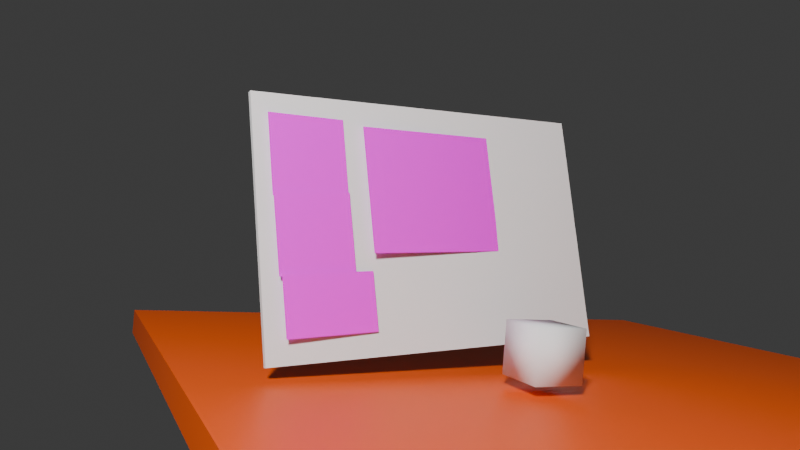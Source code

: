 # Source: ing2.blend  (saved by Blender 5.0.119; exported with 4.5.12 LTS)
import bpy
from mathutils import Matrix  # noqa: F401  (used for matrix-valued properties, if any)

bpy.ops.wm.read_factory_settings(use_empty=True)
scene = bpy.context.scene
scene.name = 'Scene'

# ---- collections
col_foreground = bpy.data.collections.new('foreground'); scene.collection.children.link(col_foreground)
col_background = bpy.data.collections.new('background'); scene.collection.children.link(col_background)
col_3 = bpy.data.collections.new('コレクション 3'); scene.collection.children.link(col_3)

# ---- images (referenced by path relative to the original .blend; pixels are not part of the script)
import os
ASSET_DIR = os.environ.get("B2B_ASSET_DIR", "")  # directory of the original .blend (textures are referenced by path, not embedded)
HERE = os.path.dirname(os.path.abspath(__file__))  # packed textures are extracted next to this script under _unpacked/

def load_image(name, relpath, width, height, colorspace="sRGB"):
    """Load a texture the original file referenced (path relative to the .blend, or extracted next to this script)."""
    p = next((c for c in (os.path.join(HERE, relpath), os.path.join(ASSET_DIR, relpath)) if relpath and os.path.exists(c)), "")
    if p:
        img = bpy.data.images.load(p, check_existing=True)
        img.name = name
    else:  # same state as the original file: an image datablock whose file is absent (Cycles renders it pink)
        img = bpy.data.images.new(name, width, height)
        img.source = "FILE"
        img.filepath = "//" + (relpath or name)
    img.colorspace_settings.name = colorspace
    return img
img_026ulxqimgpmuxa1773326419_1773326429_png = load_image('026ulxQImgpmuXA1773326419_1773326429.png', '026ulxQImgpmuXA1773326419_1773326429.png', 1024, 1024, 'sRGB')
img_goanuemqyfmg6p61773326461_1773326466_png = load_image('GOaNuEmQYfMG6p61773326461_1773326466.png', 'GOaNuEmQYfMG6p61773326461_1773326466.png', 1024, 1024, 'sRGB')
img_ex3jwzhnezypzrh1773326483_1773326488_png = load_image('eX3JwZHnezypzrh1773326483_1773326488.png', 'eX3JwZHnezypzrh1773326483_1773326488.png', 1024, 1024, 'sRGB')
img_f13z9bubalsnx441773326498_1773326501_png = load_image('F13z9bubAlsnx441773326498_1773326501.png', 'F13z9bubAlsnx441773326498_1773326501.png', 1024, 1024, 'sRGB')

# ---- materials (node trees are filled in below, after node groups)
mat_001 = bpy.data.materials.new('マテリアル.001')
mat_002 = bpy.data.materials.new('マテリアル.002')
mat_003 = bpy.data.materials.new('マテリアル.003')
mat_004 = bpy.data.materials.new('マテリアル.004')
mat_x = bpy.data.materials.new('マテリアル')

# ---- material node trees
mat_001.use_nodes = True; mat_001.node_tree.nodes.clear()
_N = mat_001.node_tree.nodes; _L = mat_001.node_tree.links
n0 = _N.new('ShaderNodeBsdfPrincipled'); n0.name = 'プリンシプルBSDF'; n0.location = (-200, 100)
n0.inputs[2].default_value = 0.12
n0.inputs[13].default_value = 0.7
n0.inputs[19].default_value = 0.35
n0.inputs[20].default_value = 0.35
n1 = _N.new('ShaderNodeOutputMaterial'); n1.name = 'マテリアル出力'; n1.location = (200, 100)
n2 = _N.new('ShaderNodeTexImage'); n2.name = '画像テクスチャ'; n2.location = (-490, 80)
n2.image = img_026ulxqimgpmuxa1773326419_1773326429_png
_L.new(n0.outputs[0], n1.inputs[0])
_L.new(n2.outputs[0], n0.inputs[0])
_L.new(n2.outputs[1], n0.inputs[4])
n1.is_active_output = True
mat_002.use_nodes = True; mat_002.node_tree.nodes.clear()
_N = mat_002.node_tree.nodes; _L = mat_002.node_tree.links
n0 = _N.new('ShaderNodeBsdfPrincipled'); n0.name = 'プリンシプルBSDF'; n0.location = (-200, 100)
n0.inputs[2].default_value = 0.12
n0.inputs[13].default_value = 0.7
n0.inputs[19].default_value = 0.35
n0.inputs[20].default_value = 0.35
n1 = _N.new('ShaderNodeOutputMaterial'); n1.name = 'マテリアル出力'; n1.location = (200, 100)
n2 = _N.new('ShaderNodeTexImage'); n2.name = '画像テクスチャ'; n2.location = (-490, 80)
n2.image = img_goanuemqyfmg6p61773326461_1773326466_png
_L.new(n0.outputs[0], n1.inputs[0])
_L.new(n2.outputs[0], n0.inputs[0])
_L.new(n2.outputs[1], n0.inputs[4])
n1.is_active_output = True
mat_003.use_nodes = True; mat_003.node_tree.nodes.clear()
_N = mat_003.node_tree.nodes; _L = mat_003.node_tree.links
n0 = _N.new('ShaderNodeBsdfPrincipled'); n0.name = 'プリンシプルBSDF'; n0.location = (-200, 100)
n0.inputs[2].default_value = 0.12
n0.inputs[13].default_value = 0.7
n0.inputs[19].default_value = 0.35
n0.inputs[20].default_value = 0.35
n1 = _N.new('ShaderNodeOutputMaterial'); n1.name = 'マテリアル出力'; n1.location = (200, 100)
n2 = _N.new('ShaderNodeTexImage'); n2.name = '画像テクスチャ'; n2.location = (-490, 80)
n2.image = img_ex3jwzhnezypzrh1773326483_1773326488_png
_L.new(n0.outputs[0], n1.inputs[0])
_L.new(n2.outputs[0], n0.inputs[0])
_L.new(n2.outputs[1], n0.inputs[4])
n1.is_active_output = True
mat_004.use_nodes = True; mat_004.node_tree.nodes.clear()
_N = mat_004.node_tree.nodes; _L = mat_004.node_tree.links
n0 = _N.new('ShaderNodeBsdfPrincipled'); n0.name = 'プリンシプルBSDF'; n0.location = (-200, 100)
n0.inputs[2].default_value = 0.12
n0.inputs[13].default_value = 0.7
n0.inputs[19].default_value = 0.35
n0.inputs[20].default_value = 0.35
n1 = _N.new('ShaderNodeOutputMaterial'); n1.name = 'マテリアル出力'; n1.location = (200, 100)
n2 = _N.new('ShaderNodeTexImage'); n2.name = '画像テクスチャ'; n2.location = (-490, 80)
n2.image = img_f13z9bubalsnx441773326498_1773326501_png
_L.new(n0.outputs[0], n1.inputs[0])
_L.new(n2.outputs[0], n0.inputs[0])
_L.new(n2.outputs[1], n0.inputs[4])
n1.is_active_output = True
mat_x.use_nodes = True; mat_x.node_tree.nodes.clear()
_N = mat_x.node_tree.nodes; _L = mat_x.node_tree.links
n0 = _N.new('ShaderNodeBsdfPrincipled'); n0.name = 'プリンシプルBSDF'; n0.location = (-200, 100)
n0.inputs[0].default_value = (0.8, 0.093, 0.0, 1.0)
n1 = _N.new('ShaderNodeOutputMaterial'); n1.name = 'マテリアル出力'; n1.location = (200, 100)
_L.new(n0.outputs[0], n1.inputs[0])
n1.is_active_output = True

# ---- world
world_world = bpy.data.worlds.new('World'); scene.world = world_world
world_world.use_nodes = True; world_world.node_tree.nodes.clear()
_N = world_world.node_tree.nodes; _L = world_world.node_tree.links
n0 = _N.new('ShaderNodeOutputWorld'); n0.name = 'World Output'; n0.location = (200, 100)
n1 = _N.new('ShaderNodeBackground'); n1.name = 'Background'; n1.location = (-200, 100)
n1.inputs[0].default_value = (0.05088, 0.05088, 0.05088, 1.0)
_L.new(n1.outputs[0], n0.inputs[0])
n0.is_active_output = True
world_world.color = (0.05088, 0.05088, 0.05088)
world_world.sun_shadow_jitter_overblur = 0.0
world_world.light_settings.ao_factor = 0.05
world_world.light_settings.distance = 1.0

# ---- cameras
cam_camera = bpy.data.cameras.new('Camera')
cam_camera.sensor_fit = 'HORIZONTAL'
cam_camera.clip_end = 100.0
cam_camera.lens = 30.93
cam_camera.sensor_width = 35.0
cam_camera.ortho_scale = 7.314
cam_camera.show_background_images = True

# ---- lights
light_x = bpy.data.lights.new('エリア', 'AREA')
light_x.energy = 409.7
light_x.size = 0.5432
light_x.size_y = 1.0
light_light = bpy.data.lights.new('Light', 'POINT')

# ---- meshes
me_cube = bpy.data.meshes.new('Cube')
me_cube.from_pydata([(-1.0, -1.0, -1.0), (1.0, -1.0, -1.0), (1.0, 1.0, -1.0), (-1.0, 1.0, -1.0), (-1.0, -1.0, 1.0), (1.0, -1.0, 1.0), (1.0, 1.0, 1.0), (-1.0, 1.0, 1.0)], [], [(0, 1, 2, 3), (4, 7, 6, 5), (0, 4, 5, 1), (1, 5, 6, 2), (2, 6, 7, 3), (3, 7, 4, 0)])
me_cube.polygons.foreach_set('use_smooth', [True] * 6)
me_cube.update()
me_x = bpy.data.meshes.new('平面')
me_x.from_pydata([(-1.0, -1.0, 0.0), (1.0, -1.0, 0.0), (-1.0, 1.0, 0.0), (1.0, 1.0, 0.0)], [], [(0, 1, 3, 2)])
_uv = me_x.uv_layers.new(name='UVマップ')
_uv.uv.foreach_set('vector', [0.0, 0.0, 1.0, 0.0, 1.0, 1.0, 0.0, 1.0])
me_x.materials.append(mat_001)
me_x.update()
me_001 = bpy.data.meshes.new('平面.001')
me_001.from_pydata([(-1.0, -1.0, 0.0), (1.0, -1.0, 0.0), (-1.0, 1.0, 0.0), (1.0, 1.0, 0.0)], [], [(0, 1, 3, 2)])
_uv = me_001.uv_layers.new(name='UVマップ')
_uv.uv.foreach_set('vector', [0.0, 0.0, 1.0, 0.0, 1.0, 1.0, 0.0, 1.0])
me_001.materials.append(mat_002)
me_001.update()
me_002 = bpy.data.meshes.new('平面.002')
me_002.from_pydata([(-1.0, -1.0, 0.0), (1.0, -1.0, 0.0), (-1.0, 1.0, 0.0), (1.0, 1.0, 0.0)], [], [(0, 1, 3, 2)])
_uv = me_002.uv_layers.new(name='UVマップ')
_uv.uv.foreach_set('vector', [0.0, 0.0, 1.0, 0.0, 1.0, 1.0, 0.0, 1.0])
me_002.materials.append(mat_003)
me_002.update()
me_003 = bpy.data.meshes.new('平面.003')
me_003.from_pydata([(-1.0, -1.0, 0.0), (1.0, -1.0, 0.0), (-1.0, 1.0, 0.0), (1.0, 1.0, 0.0)], [], [(0, 1, 3, 2)])
_uv = me_003.uv_layers.new(name='UVマップ')
_uv.uv.foreach_set('vector', [0.0, 0.0, 1.0, 0.0, 1.0, 1.0, 0.0, 1.0])
me_003.materials.append(mat_004)
me_003.update()
me_x_1 = bpy.data.meshes.new('立方体')
me_x_1.from_pydata([(-1.0, -1.0, -1.0), (-1.0, -1.0, 1.0), (-1.0, 1.0, -1.0), (-1.0, 1.0, 1.0), (1.0, -1.0, -1.0), (1.0, -1.0, 1.0), (1.0, 1.0, -1.0), (1.0, 1.0, 1.0)], [], [(0, 1, 3, 2), (2, 3, 7, 6), (6, 7, 5, 4), (4, 5, 1, 0), (2, 6, 4, 0), (7, 3, 1, 5)])
_uv = me_x_1.uv_layers.new(name='UVマップ')
_uv.uv.foreach_set('vector', [0.375, 0.0, 0.625, 0.0, 0.625, 0.25, 0.375, 0.25, 0.375, 0.25, 0.625, 0.25, 0.625, 0.5, 0.375, 0.5, 0.375, 0.5, 0.625, 0.5, 0.625, 0.75, 0.375, 0.75, 0.375, 0.75, 0.625, 0.75, 0.625, 1.0, 0.375, 1.0, 0.125, 0.5, 0.375, 0.5, 0.375, 0.75, 0.125, 0.75, 0.625, 0.5, 0.875, 0.5, 0.875, 0.75, 0.625, 0.75])
me_x_1.materials.append(mat_x)
me_x_1.update()
me_001_1 = bpy.data.meshes.new('立方体.001')
me_001_1.from_pydata([(-1.0, -1.0, -1.0), (-1.0, -1.0, 1.0), (-1.0, 1.0, -1.0), (-1.0, 1.0, 1.0), (1.0, -1.0, -1.0), (1.0, -1.0, 1.0), (1.0, 1.0, -1.0), (1.0, 1.0, 1.0)], [], [(0, 1, 3, 2), (2, 3, 7, 6), (6, 7, 5, 4), (4, 5, 1, 0), (2, 6, 4, 0), (7, 3, 1, 5)])
_uv = me_001_1.uv_layers.new(name='UVマップ')
_uv.uv.foreach_set('vector', [0.375, 0.0, 0.625, 0.0, 0.625, 0.25, 0.375, 0.25, 0.375, 0.25, 0.625, 0.25, 0.625, 0.5, 0.375, 0.5, 0.375, 0.5, 0.625, 0.5, 0.625, 0.75, 0.375, 0.75, 0.375, 0.75, 0.625, 0.75, 0.625, 1.0, 0.375, 1.0, 0.125, 0.5, 0.375, 0.5, 0.375, 0.75, 0.125, 0.75, 0.625, 0.5, 0.875, 0.5, 0.875, 0.75, 0.625, 0.75])
me_001_1.update()

# ---- objects
ob_x = bpy.data.objects.new('エリア', light_x)
ob_camera = bpy.data.objects.new('Camera', cam_camera)
ob_light = bpy.data.objects.new('Light', light_light)
ob_cube = bpy.data.objects.new('Cube', me_cube)
ob_x_1 = bpy.data.objects.new('平面', me_x)
ob_001 = bpy.data.objects.new('平面.001', me_001)
ob_002 = bpy.data.objects.new('平面.002', me_002)
ob_003 = bpy.data.objects.new('平面.003', me_003)
ob_x_2 = bpy.data.objects.new('立方体', me_x_1)
ob_001_1 = bpy.data.objects.new('立方体.001', me_001_1)

# ---- transforms, parenting, visibility, modifiers, constraints
ob_x.location = (7.314, -7.259, 8.769)
ob_x.rotation_euler = (0.4856, 0.3177, 0.08473)
ob_camera.location = (7.481, -6.508, 5.344)
ob_camera.rotation_euler = (1.109, 0.0, 0.8149)
ob_camera.lock_rotations_4d = False
ob_camera.empty_display_type = 'ARROWS'
ob_camera.color = (0.0, 0.0, 0.0, 0.0)
ob_camera.display_type = 'WIRE'
ob_camera.lineart.crease_threshold = 0.0
_c = ob_camera.constraints.new('CAMERA_SOLVER'); _c.name = 'カメラソルバー'
ob_light.location = (4.076, 1.005, 5.904)
ob_cube.location = (6.34, -4.73, 3.82)
ob_cube.rotation_euler = (-0.2793, -0.384, -0.2793)
ob_cube.scale = (0.1, 0.1, 0.1)
ob_x_1.location = (5.526, -5.112, 4.436)
ob_x_1.rotation_euler = (0.99, 0.2647, -4.941)
ob_x_1.scale = (0.15, 0.15, 1.0)
ob_001.location = (5.666, -5.204, 4.211)
ob_001.rotation_euler = (0.9908, 0.2551, -4.938)
ob_001.scale = (0.15, 0.15, 1.0)
ob_002.location = (5.802, -5.251, 4.0)
ob_002.rotation_euler = (0.9908, 0.2551, -4.938)
ob_002.scale = (0.18, 0.11, 1.0)
ob_003.location = (5.724, -4.666, 4.225)
ob_003.rotation_euler = (0.9908, 0.2551, -4.938)
ob_003.scale = (0.3, 0.24, 1.0)
ob_x_2.location = (6.63, -4.41, 3.55)
ob_x_2.rotation_euler = (-0.2793, -0.384, -0.2793)
ob_x_2.scale = (1.96, 1.67, 0.06)
ob_001_1.location = (5.77, -4.7, 4.1)
ob_001_1.rotation_euler = (-0.2793, -0.576, -0.1222)
ob_001_1.scale = (0.01, 0.73, 0.48)

# ---- collection membership
scene.collection.objects.link(ob_x)
col_foreground.objects.link(ob_camera)
col_foreground.objects.link(ob_light)
col_foreground.objects.link(ob_cube)
col_foreground.objects.link(ob_x_1)
col_foreground.objects.link(ob_001)
col_foreground.objects.link(ob_002)
col_foreground.objects.link(ob_003)
col_background.objects.link(ob_light)
col_3.objects.link(ob_x_2)
col_3.objects.link(ob_001_1)
def _layer_coll(name, lc=None):
    lc = lc or bpy.context.view_layer.layer_collection
    for c in lc.children:
        if c.name == name: return c
        r = _layer_coll(name, c)
        if r: return r
_layer_coll('background').holdout = True

# ---- scene / render settings (as saved in the file)
scene.camera = ob_camera
scene.frame_start = 1; scene.frame_end = 374; scene.frame_set(326)
scene.render.engine = 'BLENDER_EEVEE_NEXT'
scene.render.image_settings.file_format = 'FFMPEG'
scene.render.image_settings.color_mode = 'RGB'
scene.render.fps = 30
scene.render.use_motion_blur = True
scene.render.motion_blur_shutter = 1.0
scene.render.bake_bias = 0.0
scene.render.bake_samples = 0
scene.cycles.use_denoising = False
scene.cycles.samples = 128
scene.cycles.sampling_pattern = 'TABULATED_SOBOL'
scene.cycles.use_adaptive_sampling = False
scene.cycles.use_light_tree = False
scene.eevee.use_volume_custom_range = False
bpy.context.view_layer.update()
